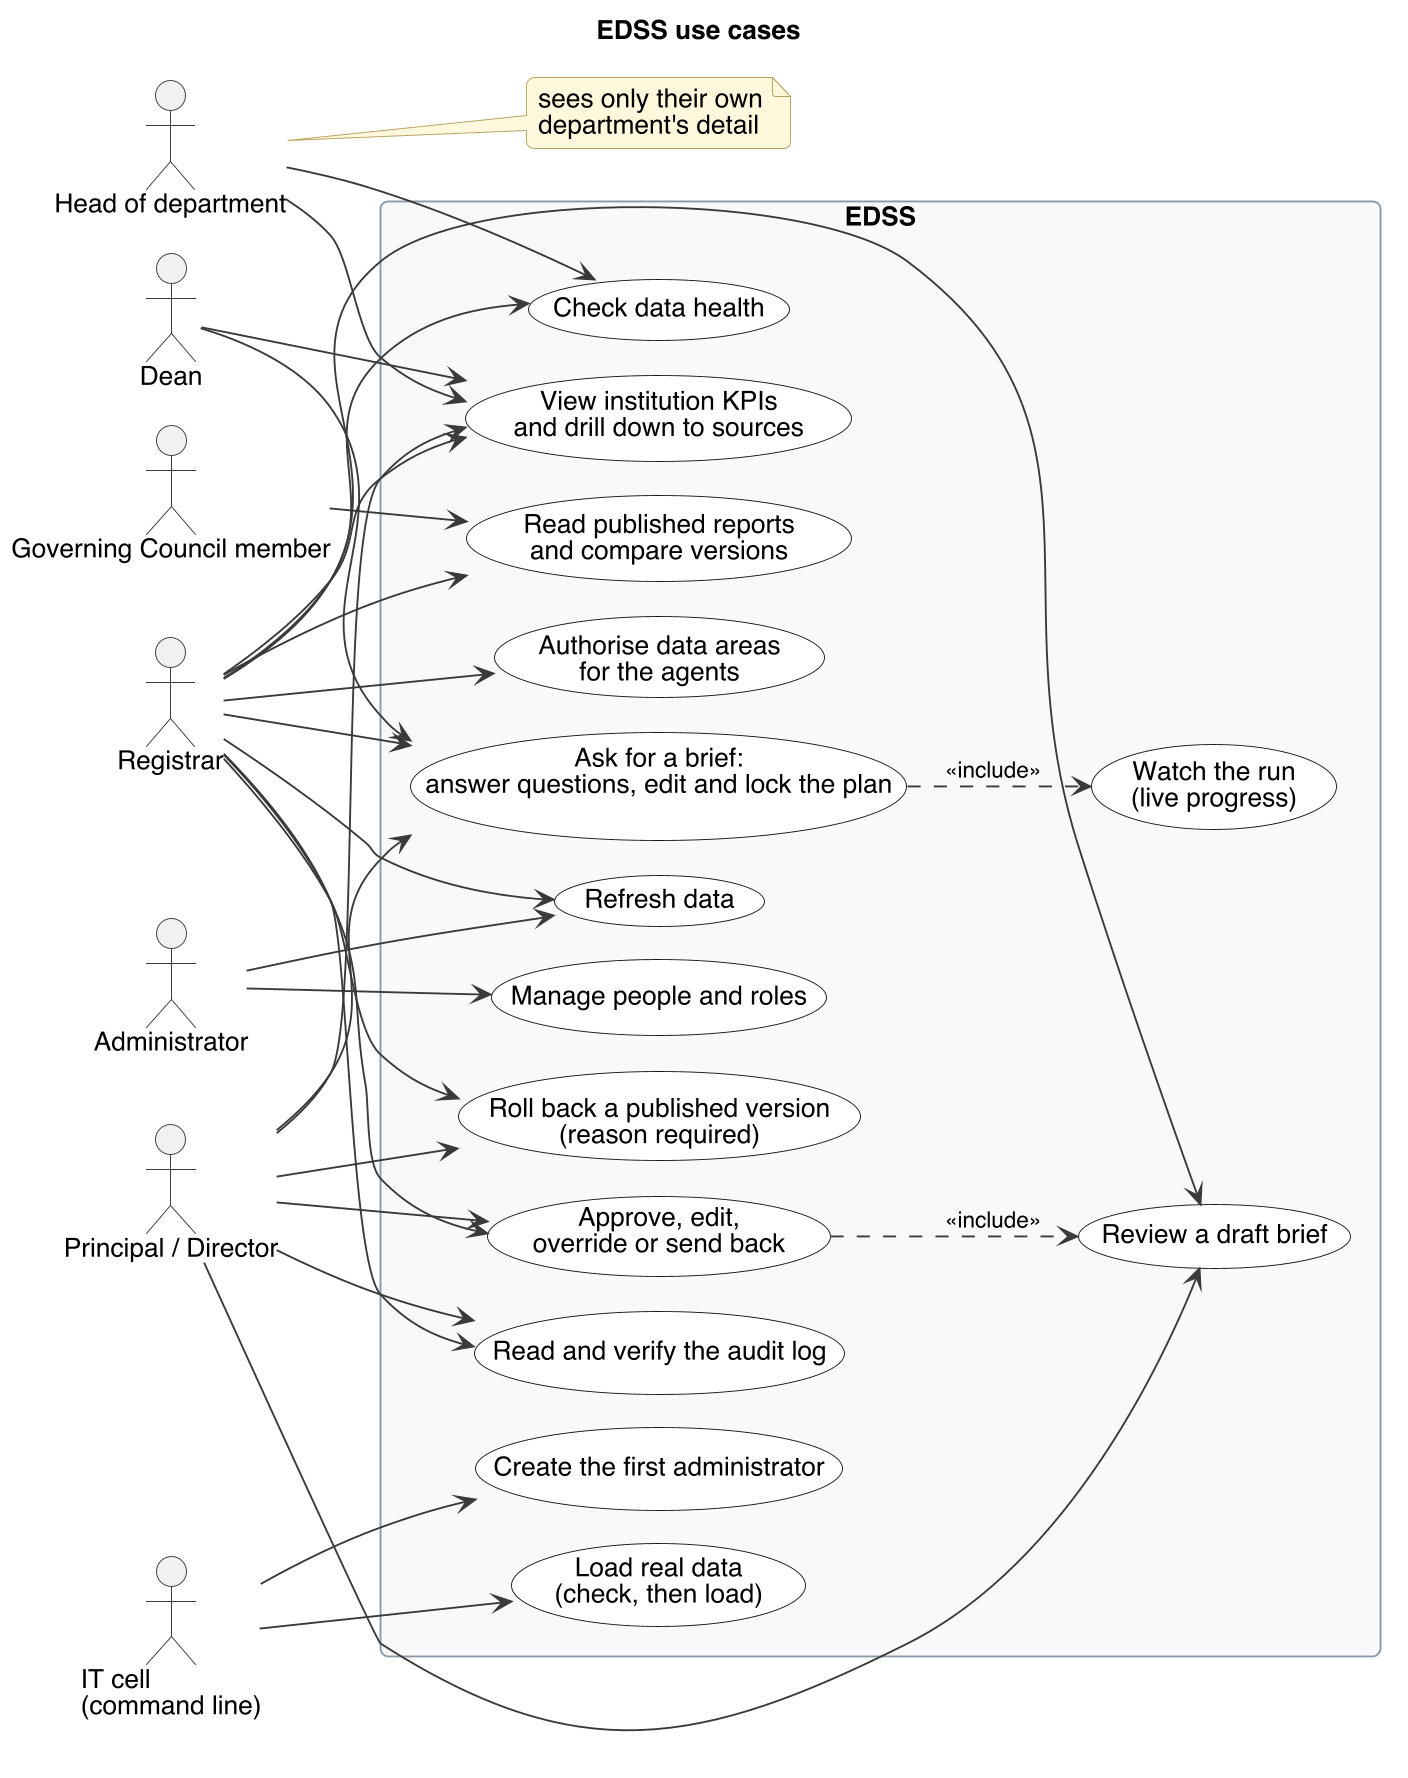

The diagram above was rendered by PlantUML. Its source (embedded in the PNG):
@startuml
!include _style.puml
title EDSS use cases
left to right direction
actor "Registrar" as Reg
actor "Principal / Director" as Pri
actor "Dean" as Dean
actor "Head of department" as HOD
actor "Governing Council member" as GC
actor "Administrator" as Adm
actor "IT cell\n(command line)" as IT

rectangle "EDSS" {
  usecase "View institution KPIs\nand drill down to sources" as UC1
  usecase "Check data health" as UC2
  usecase "Ask for a brief:\nanswer questions, edit and lock the plan" as UC3
  usecase "Watch the run\n(live progress)" as UC4
  usecase "Review a draft brief" as UC5
  usecase "Approve, edit,\noverride or send back" as UC6
  usecase "Roll back a published version\n(reason required)" as UC7
  usecase "Read published reports\nand compare versions" as UC8
  usecase "Read and verify the audit log" as UC9
  usecase "Authorise data areas\nfor the agents" as UC10
  usecase "Refresh data" as UC11
  usecase "Manage people and roles" as UC12
  usecase "Load real data\n(check, then load)" as UC13
  usecase "Create the first administrator" as UC14
}

Reg --> UC1
Reg --> UC2
Reg --> UC3
Reg --> UC5
Reg --> UC6
Reg --> UC7
Reg --> UC9
Reg --> UC10
Reg --> UC11
Pri --> UC1
Pri --> UC3
Pri --> UC5
Pri --> UC6
Pri --> UC7
Pri --> UC9
Dean --> UC1
Dean --> UC3
HOD --> UC1
HOD --> UC2
GC --> UC8
Reg --> UC8
Adm --> UC12
Adm --> UC11
IT --> UC13
IT --> UC14
UC3 ..> UC4 : <<include>>
UC6 ..> UC5 : <<include>>
note right of HOD : sees only their own\ndepartment's detail
@enduml